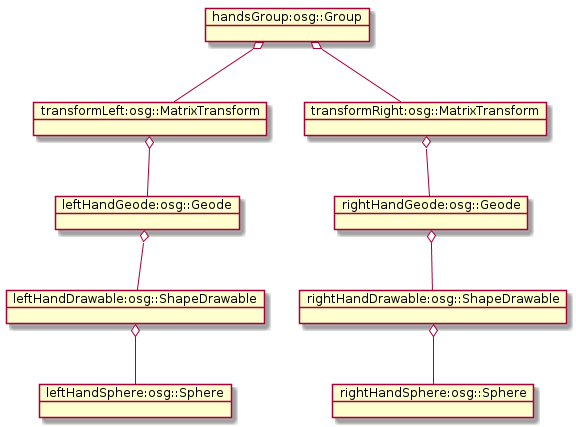

The diagram above was rendered by PlantUML. Its source (embedded in the PNG):
@startuml

object "handsGroup:osg::Group" as obj1
object "transformLeft:osg::MatrixTransform" as obj2
object "leftHandGeode:osg::Geode" as obj3
object "leftHandDrawable:osg::ShapeDrawable" as obj4
object "leftHandSphere:osg::Sphere" as obj5
object "transformRight:osg::MatrixTransform" as obj6
object "rightHandGeode:osg::Geode" as obj7
object "rightHandDrawable:osg::ShapeDrawable" as obj8
object "rightHandSphere:osg::Sphere" as obj9

obj1 o-- obj2
obj1 o-- obj6

obj2 o-- obj3
obj3 o-- obj4
obj4 o-- obj5

obj6 o-- obj7
obj7 o-- obj8
obj8 o-- obj9


@enduml